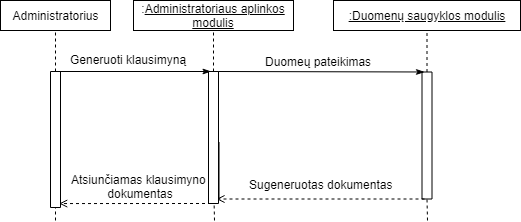

The diagram above was exported from draw.io. Its source (the exported page's mxGraphModel, read from the mxfile embedded in the PNG):
<mxGraphModel dx="1597" dy="-686" grid="1" gridSize="10" guides="1" tooltips="1" connect="1" arrows="1" fold="1" page="1" pageScale="1" pageWidth="827" pageHeight="1169" math="0" shadow="0">
  <root>
    <mxCell id="0" />
    <mxCell id="1" parent="0" />
    <mxCell id="u62dXgDXQbyvqBKbDO1r-169" value="" style="endArrow=none;dashed=1;html=1;entryX=0.5;entryY=1;entryDx=0;entryDy=0;" parent="1" source="7TR38_k875m2u26vjLwR-5" target="u62dXgDXQbyvqBKbDO1r-2" edge="1">
      <mxGeometry width="50" height="50" relative="1" as="geometry">
        <mxPoint x="-470" y="1520" as="sourcePoint" />
        <mxPoint x="-470" y="1420" as="targetPoint" />
      </mxGeometry>
    </mxCell>
    <mxCell id="u62dXgDXQbyvqBKbDO1r-7" value="Administratorius" style="rounded=0;whiteSpace=wrap;html=1;fillColor=none;" parent="1" vertex="1">
      <mxGeometry x="-683" y="1380" width="110" height="30" as="geometry" />
    </mxCell>
    <mxCell id="u62dXgDXQbyvqBKbDO1r-2" value=":&lt;u&gt;Administratoriaus aplinkos modulis&lt;/u&gt;" style="rounded=0;whiteSpace=wrap;html=1;fillColor=none;" parent="1" vertex="1">
      <mxGeometry x="-550" y="1380" width="160" height="30" as="geometry" />
    </mxCell>
    <mxCell id="ynezyUHKTigBAQTrFIUT-1" value="" style="rounded=0;whiteSpace=wrap;html=1;fillColor=#ffffff;rotation=-90;" parent="1" vertex="1">
      <mxGeometry x="-696" y="1514" width="136" height="10" as="geometry" />
    </mxCell>
    <mxCell id="u62dXgDXQbyvqBKbDO1r-153" value="" style="endArrow=none;dashed=1;html=1;entryX=0.5;entryY=1;entryDx=0;entryDy=0;exitX=1;exitY=0.5;exitDx=0;exitDy=0;" parent="1" source="ynezyUHKTigBAQTrFIUT-1" target="u62dXgDXQbyvqBKbDO1r-7" edge="1">
      <mxGeometry width="50" height="50" relative="1" as="geometry">
        <mxPoint x="-630" y="1285" as="sourcePoint" />
        <mxPoint x="-555" y="1175" as="targetPoint" />
      </mxGeometry>
    </mxCell>
    <mxCell id="ynezyUHKTigBAQTrFIUT-8" value="" style="endArrow=none;dashed=1;html=1;entryX=0;entryY=0.5;entryDx=0;entryDy=0;" parent="1" target="ynezyUHKTigBAQTrFIUT-1" edge="1">
      <mxGeometry width="50" height="50" relative="1" as="geometry">
        <mxPoint x="-628" y="1600" as="sourcePoint" />
        <mxPoint x="-628.5596446700507" y="1416.5" as="targetPoint" />
      </mxGeometry>
    </mxCell>
    <mxCell id="7TR38_k875m2u26vjLwR-2" value="&lt;u&gt;:Duomenų saugyklos modulis&lt;/u&gt;" style="rounded=0;whiteSpace=wrap;html=1;fillColor=none;" parent="1" vertex="1">
      <mxGeometry x="-350" y="1380" width="187" height="30" as="geometry" />
    </mxCell>
    <mxCell id="7TR38_k875m2u26vjLwR-4" value="" style="endArrow=none;dashed=1;html=1;entryX=0.5;entryY=1;entryDx=0;entryDy=0;" parent="1" source="7TR38_k875m2u26vjLwR-7" target="7TR38_k875m2u26vjLwR-2" edge="1">
      <mxGeometry width="50" height="50" relative="1" as="geometry">
        <mxPoint x="-256" y="1510" as="sourcePoint" />
        <mxPoint x="-460" y="1275" as="targetPoint" />
      </mxGeometry>
    </mxCell>
    <mxCell id="7TR38_k875m2u26vjLwR-6" value="" style="endArrow=none;dashed=1;html=1;entryX=0;entryY=0.5;entryDx=0;entryDy=0;" parent="1" source="7TR38_k875m2u26vjLwR-14" target="7TR38_k875m2u26vjLwR-5" edge="1">
      <mxGeometry width="50" height="50" relative="1" as="geometry">
        <mxPoint x="-470" y="1580" as="sourcePoint" />
        <mxPoint x="-470" y="1420" as="targetPoint" />
      </mxGeometry>
    </mxCell>
    <mxCell id="7TR38_k875m2u26vjLwR-7" value="" style="rounded=0;whiteSpace=wrap;html=1;fillColor=#ffffff;rotation=-90;" parent="1" vertex="1">
      <mxGeometry x="-320" y="1510" width="127" height="10" as="geometry" />
    </mxCell>
    <mxCell id="7TR38_k875m2u26vjLwR-9" value="" style="endArrow=none;dashed=1;html=1;entryX=0;entryY=0.5;entryDx=0;entryDy=0;" parent="1" target="7TR38_k875m2u26vjLwR-7" edge="1">
      <mxGeometry width="50" height="50" relative="1" as="geometry">
        <mxPoint x="-256" y="1600" as="sourcePoint" />
        <mxPoint x="-460" y="1508.5" as="targetPoint" />
      </mxGeometry>
    </mxCell>
    <mxCell id="7TR38_k875m2u26vjLwR-10" value="" style="endArrow=none;html=1;endFill=0;exitX=1;exitY=0.25;exitDx=0;exitDy=0;entryX=1;entryY=0.75;entryDx=0;entryDy=0;startArrow=classicThin;startFill=1;" parent="1" source="7TR38_k875m2u26vjLwR-7" target="7TR38_k875m2u26vjLwR-5" edge="1">
      <mxGeometry width="50" height="50" relative="1" as="geometry">
        <mxPoint x="-615" y="1377" as="sourcePoint" />
        <mxPoint x="-461.0000000000001" y="1377" as="targetPoint" />
      </mxGeometry>
    </mxCell>
    <mxCell id="7TR38_k875m2u26vjLwR-11" value="Duomeų pateikimas" style="text;html=1;resizable=0;points=[];autosize=1;align=left;verticalAlign=top;spacingTop=-4;" parent="1" vertex="1">
      <mxGeometry x="-420" y="1432" width="120" height="20" as="geometry" />
    </mxCell>
    <mxCell id="7TR38_k875m2u26vjLwR-14" value="" style="rounded=0;whiteSpace=wrap;html=1;fillColor=#ffffff;rotation=-90;" parent="1" vertex="1">
      <mxGeometry x="-498" y="1545" width="57" height="10" as="geometry" />
    </mxCell>
    <mxCell id="7TR38_k875m2u26vjLwR-15" value="" style="endArrow=none;dashed=1;html=1;entryX=0;entryY=0.5;entryDx=0;entryDy=0;" parent="1" target="7TR38_k875m2u26vjLwR-14" edge="1">
      <mxGeometry width="50" height="50" relative="1" as="geometry">
        <mxPoint x="-469" y="1600" as="sourcePoint" />
        <mxPoint x="-470" y="1498.5" as="targetPoint" />
      </mxGeometry>
    </mxCell>
    <mxCell id="7TR38_k875m2u26vjLwR-17" value="Sugeneruotas dokumentas" style="text;html=1;resizable=0;points=[];autosize=1;align=left;verticalAlign=top;spacingTop=-4;" parent="1" vertex="1">
      <mxGeometry x="-436.5" y="1555" width="160" height="20" as="geometry" />
    </mxCell>
    <mxCell id="7TR38_k875m2u26vjLwR-18" value="" style="endArrow=open;html=1;endFill=0;exitX=0;exitY=0.25;exitDx=0;exitDy=0;startArrow=none;startFill=0;dashed=1;entryX=0;entryY=0.75;entryDx=0;entryDy=0;" parent="1" source="7TR38_k875m2u26vjLwR-7" target="7TR38_k875m2u26vjLwR-14" edge="1">
      <mxGeometry width="50" height="50" relative="1" as="geometry">
        <mxPoint x="-257.6600000000001" y="1508.2359999999999" as="sourcePoint" />
        <mxPoint x="-457.5" y="1508.5" as="targetPoint" />
      </mxGeometry>
    </mxCell>
    <mxCell id="GjSDrNTpIZJS0dtCXA9s-15" value="" style="endArrow=none;html=1;endFill=0;exitX=1;exitY=0.25;exitDx=0;exitDy=0;entryX=1;entryY=0.75;entryDx=0;entryDy=0;startArrow=classicThin;startFill=1;" edge="1" parent="1" source="7TR38_k875m2u26vjLwR-5" target="ynezyUHKTigBAQTrFIUT-1">
      <mxGeometry width="50" height="50" relative="1" as="geometry">
        <mxPoint x="-249" y="1461.5" as="sourcePoint" />
        <mxPoint x="-457.5" y="1461.5" as="targetPoint" />
      </mxGeometry>
    </mxCell>
    <mxCell id="7TR38_k875m2u26vjLwR-5" value="" style="rounded=0;whiteSpace=wrap;html=1;fillColor=#ffffff;rotation=-90;" parent="1" vertex="1">
      <mxGeometry x="-536" y="1512" width="132" height="10" as="geometry" />
    </mxCell>
    <mxCell id="GjSDrNTpIZJS0dtCXA9s-16" value="Generuoti klausimyną" style="text;html=1;resizable=0;points=[];autosize=1;align=left;verticalAlign=top;spacingTop=-4;" vertex="1" parent="1">
      <mxGeometry x="-615" y="1430" width="130" height="20" as="geometry" />
    </mxCell>
    <mxCell id="GjSDrNTpIZJS0dtCXA9s-20" value="" style="endArrow=open;html=1;endFill=0;exitX=0;exitY=0.25;exitDx=0;exitDy=0;startArrow=none;startFill=0;dashed=1;entryX=0.029;entryY=0.872;entryDx=0;entryDy=0;entryPerimeter=0;" edge="1" parent="1" source="7TR38_k875m2u26vjLwR-5" target="ynezyUHKTigBAQTrFIUT-1">
      <mxGeometry width="50" height="50" relative="1" as="geometry">
        <mxPoint x="-249" y="1588.5" as="sourcePoint" />
        <mxPoint x="-456.9999999999999" y="1588.5" as="targetPoint" />
      </mxGeometry>
    </mxCell>
    <mxCell id="GjSDrNTpIZJS0dtCXA9s-21" value="Atsiunčiamas klausimyno&lt;br&gt;&amp;nbsp;dokumentas" style="text;html=1;resizable=0;points=[];autosize=1;align=center;verticalAlign=top;spacingTop=-4;" vertex="1" parent="1">
      <mxGeometry x="-620" y="1550" width="150" height="30" as="geometry" />
    </mxCell>
  </root>
</mxGraphModel>